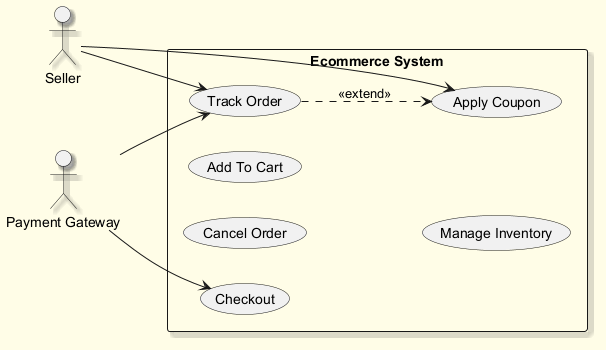

The diagram above was rendered by PlantUML. Its source (embedded in the PNG):
@startuml
skinparam backgroundColor #FFFDE7
skinparam classBackgroundColor #FFF9C4
skinparam classBorderColor #F57F17
skinparam shadowing true
left to right direction
actor "Seller" as Seller
actor "Payment Gateway" as PaymentGateway
rectangle "Ecommerce System" {
  usecase "Checkout" as UC_Checkout
  usecase "Cancel Order" as UC_CancelOrder
  usecase "Apply Coupon" as UC_ApplyCoupon
  usecase "Track Order" as UC_TrackOrder
  usecase "Add To Cart" as UC_AddToCart
  usecase "Manage Inventory" as UC_ManageInventory
}
Seller --> UC_ApplyCoupon
Seller --> UC_TrackOrder
PaymentGateway --> UC_Checkout
PaymentGateway --> UC_TrackOrder
UC_TrackOrder ..> UC_ApplyCoupon : <<extend>>
@enduml